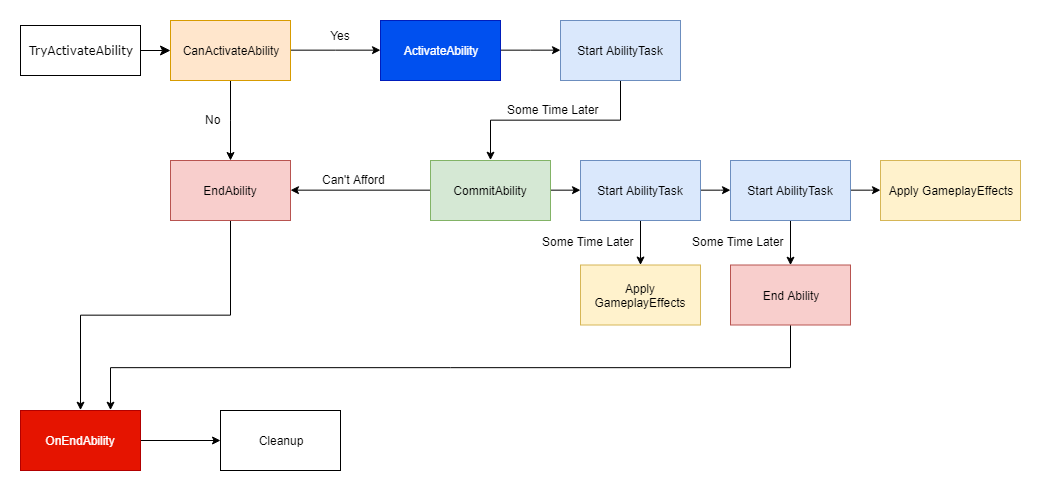

The diagram above was exported from draw.io. Its source (the exported page's mxGraphModel, read from the mxfile embedded in the PNG):
<mxGraphModel dx="1185" dy="637" grid="1" gridSize="10" guides="1" tooltips="1" connect="1" arrows="1" fold="1" page="1" pageScale="1" pageWidth="1100" pageHeight="850" background="#ffffff" math="0" shadow="0">
  <root>
    <mxCell id="0" />
    <mxCell id="1" parent="0" />
    <mxCell id="1fdf3b25b50cf41e-27" style="edgeStyle=none;html=1;labelBackgroundColor=none;startFill=0;startSize=8;endFill=1;endSize=8;fontFamily=Verdana;fontSize=12;entryX=0;entryY=0.5;entryDx=0;entryDy=0;" parent="1" source="17472293e6e8944d-30" target="HGSHU3n2En8N2OA9x5St-2" edge="1">
      <mxGeometry relative="1" as="geometry">
        <mxPoint x="430" y="80" as="targetPoint" />
      </mxGeometry>
    </mxCell>
    <mxCell id="17472293e6e8944d-30" value="TryActivateAbility&lt;br&gt;" style="whiteSpace=wrap;html=1;rounded=0;shadow=0;comic=0;labelBackgroundColor=none;strokeColor=#000000;strokeWidth=1;fillColor=#FFFFFF;fontFamily=Verdana;fontSize=12;fontColor=#000000;align=center;" parent="1" vertex="1">
      <mxGeometry x="60" y="55" width="120" height="50" as="geometry" />
    </mxCell>
    <mxCell id="HGSHU3n2En8N2OA9x5St-7" value="" style="edgeStyle=orthogonalEdgeStyle;rounded=0;orthogonalLoop=1;jettySize=auto;html=1;" edge="1" parent="1" source="HGSHU3n2En8N2OA9x5St-2" target="HGSHU3n2En8N2OA9x5St-6">
      <mxGeometry relative="1" as="geometry">
        <Array as="points">
          <mxPoint x="270" y="150" />
          <mxPoint x="270" y="150" />
        </Array>
      </mxGeometry>
    </mxCell>
    <mxCell id="HGSHU3n2En8N2OA9x5St-10" value="" style="edgeStyle=orthogonalEdgeStyle;rounded=0;orthogonalLoop=1;jettySize=auto;html=1;entryX=0;entryY=0.5;entryDx=0;entryDy=0;" edge="1" parent="1" source="HGSHU3n2En8N2OA9x5St-2" target="HGSHU3n2En8N2OA9x5St-54">
      <mxGeometry relative="1" as="geometry">
        <mxPoint x="480" y="80" as="targetPoint" />
        <Array as="points" />
      </mxGeometry>
    </mxCell>
    <mxCell id="HGSHU3n2En8N2OA9x5St-2" value="CanActivateAbility" style="rounded=0;whiteSpace=wrap;html=1;fillColor=#ffe6cc;strokeColor=#d79b00;" vertex="1" parent="1">
      <mxGeometry x="210" y="50" width="120" height="60" as="geometry" />
    </mxCell>
    <mxCell id="HGSHU3n2En8N2OA9x5St-68" style="edgeStyle=orthogonalEdgeStyle;rounded=0;orthogonalLoop=1;jettySize=auto;html=1;exitX=0.5;exitY=1;exitDx=0;exitDy=0;entryX=0.5;entryY=0;entryDx=0;entryDy=0;" edge="1" parent="1" source="HGSHU3n2En8N2OA9x5St-6" target="HGSHU3n2En8N2OA9x5St-59">
      <mxGeometry relative="1" as="geometry" />
    </mxCell>
    <mxCell id="HGSHU3n2En8N2OA9x5St-6" value="EndAbility" style="rounded=0;whiteSpace=wrap;html=1;fillColor=#f8cecc;strokeColor=#b85450;" vertex="1" parent="1">
      <mxGeometry x="210" y="190" width="120" height="60" as="geometry" />
    </mxCell>
    <mxCell id="HGSHU3n2En8N2OA9x5St-39" value="" style="edgeStyle=orthogonalEdgeStyle;rounded=0;orthogonalLoop=1;jettySize=auto;html=1;" edge="1" parent="1" source="HGSHU3n2En8N2OA9x5St-32" target="HGSHU3n2En8N2OA9x5St-38">
      <mxGeometry relative="1" as="geometry" />
    </mxCell>
    <mxCell id="HGSHU3n2En8N2OA9x5St-81" style="edgeStyle=orthogonalEdgeStyle;rounded=0;orthogonalLoop=1;jettySize=auto;html=1;exitX=1;exitY=0.5;exitDx=0;exitDy=0;" edge="1" parent="1" source="HGSHU3n2En8N2OA9x5St-32" target="HGSHU3n2En8N2OA9x5St-34">
      <mxGeometry relative="1" as="geometry" />
    </mxCell>
    <mxCell id="HGSHU3n2En8N2OA9x5St-32" value="Start AbilityTask" style="rounded=0;whiteSpace=wrap;html=1;fillColor=#dae8fc;strokeColor=#6c8ebf;" vertex="1" parent="1">
      <mxGeometry x="620" y="190" width="120" height="60" as="geometry" />
    </mxCell>
    <mxCell id="HGSHU3n2En8N2OA9x5St-38" value="Apply GameplayEffects" style="rounded=0;whiteSpace=wrap;html=1;fillColor=#fff2cc;strokeColor=#d6b656;" vertex="1" parent="1">
      <mxGeometry x="620" y="294.5" width="120" height="60" as="geometry" />
    </mxCell>
    <mxCell id="HGSHU3n2En8N2OA9x5St-82" style="edgeStyle=orthogonalEdgeStyle;rounded=0;orthogonalLoop=1;jettySize=auto;html=1;exitX=1;exitY=0.5;exitDx=0;exitDy=0;" edge="1" parent="1" source="HGSHU3n2En8N2OA9x5St-34" target="HGSHU3n2En8N2OA9x5St-36">
      <mxGeometry relative="1" as="geometry" />
    </mxCell>
    <mxCell id="HGSHU3n2En8N2OA9x5St-84" style="edgeStyle=orthogonalEdgeStyle;rounded=0;orthogonalLoop=1;jettySize=auto;html=1;exitX=0.5;exitY=1;exitDx=0;exitDy=0;entryX=0.5;entryY=0;entryDx=0;entryDy=0;" edge="1" parent="1" source="HGSHU3n2En8N2OA9x5St-34" target="HGSHU3n2En8N2OA9x5St-44">
      <mxGeometry relative="1" as="geometry" />
    </mxCell>
    <mxCell id="HGSHU3n2En8N2OA9x5St-34" value="Start AbilityTask" style="rounded=0;whiteSpace=wrap;html=1;fillColor=#dae8fc;strokeColor=#6c8ebf;" vertex="1" parent="1">
      <mxGeometry x="770" y="190" width="120" height="60" as="geometry" />
    </mxCell>
    <mxCell id="HGSHU3n2En8N2OA9x5St-86" style="edgeStyle=orthogonalEdgeStyle;rounded=0;orthogonalLoop=1;jettySize=auto;html=1;exitX=0.5;exitY=1;exitDx=0;exitDy=0;entryX=0.75;entryY=0;entryDx=0;entryDy=0;" edge="1" parent="1" source="HGSHU3n2En8N2OA9x5St-44" target="HGSHU3n2En8N2OA9x5St-59">
      <mxGeometry relative="1" as="geometry" />
    </mxCell>
    <mxCell id="HGSHU3n2En8N2OA9x5St-44" value="End Ability" style="rounded=0;whiteSpace=wrap;html=1;fillColor=#f8cecc;strokeColor=#b85450;" vertex="1" parent="1">
      <mxGeometry x="770" y="294.5" width="120" height="60" as="geometry" />
    </mxCell>
    <mxCell id="HGSHU3n2En8N2OA9x5St-36" value="Apply GameplayEffects" style="rounded=0;whiteSpace=wrap;html=1;fillColor=#fff2cc;strokeColor=#d6b656;" vertex="1" parent="1">
      <mxGeometry x="920" y="190" width="140" height="60" as="geometry" />
    </mxCell>
    <mxCell id="HGSHU3n2En8N2OA9x5St-18" value="Yes" style="text;html=1;strokeColor=none;fillColor=none;align=center;verticalAlign=middle;whiteSpace=wrap;rounded=0;" vertex="1" parent="1">
      <mxGeometry x="360" y="55" width="40" height="20" as="geometry" />
    </mxCell>
    <mxCell id="HGSHU3n2En8N2OA9x5St-25" value="No" style="text;html=1;resizable=0;points=[];autosize=1;align=left;verticalAlign=top;spacingTop=-4;" vertex="1" parent="1">
      <mxGeometry x="243" y="140" width="30" height="20" as="geometry" />
    </mxCell>
    <mxCell id="HGSHU3n2En8N2OA9x5St-31" value="Can't Afford" style="text;html=1;resizable=0;points=[];autosize=1;align=left;verticalAlign=top;spacingTop=-4;" vertex="1" parent="1">
      <mxGeometry x="360" y="200" width="80" height="20" as="geometry" />
    </mxCell>
    <mxCell id="HGSHU3n2En8N2OA9x5St-79" style="edgeStyle=orthogonalEdgeStyle;rounded=0;orthogonalLoop=1;jettySize=auto;html=1;exitX=1;exitY=0.5;exitDx=0;exitDy=0;" edge="1" parent="1" source="HGSHU3n2En8N2OA9x5St-54" target="HGSHU3n2En8N2OA9x5St-78">
      <mxGeometry relative="1" as="geometry" />
    </mxCell>
    <mxCell id="HGSHU3n2En8N2OA9x5St-54" value="ActivateAbility" style="rounded=0;whiteSpace=wrap;html=1;fillColor=#0050ef;strokeColor=#001DBC;fontColor=#ffffff;" vertex="1" parent="1">
      <mxGeometry x="420" y="50" width="120" height="60" as="geometry" />
    </mxCell>
    <mxCell id="HGSHU3n2En8N2OA9x5St-64" style="edgeStyle=orthogonalEdgeStyle;rounded=0;orthogonalLoop=1;jettySize=auto;html=1;exitX=0;exitY=0.5;exitDx=0;exitDy=0;entryX=1;entryY=0.5;entryDx=0;entryDy=0;" edge="1" parent="1" source="HGSHU3n2En8N2OA9x5St-62" target="HGSHU3n2En8N2OA9x5St-6">
      <mxGeometry relative="1" as="geometry" />
    </mxCell>
    <mxCell id="HGSHU3n2En8N2OA9x5St-85" style="edgeStyle=orthogonalEdgeStyle;rounded=0;orthogonalLoop=1;jettySize=auto;html=1;exitX=1;exitY=0.5;exitDx=0;exitDy=0;entryX=0;entryY=0.5;entryDx=0;entryDy=0;" edge="1" parent="1" source="HGSHU3n2En8N2OA9x5St-62" target="HGSHU3n2En8N2OA9x5St-32">
      <mxGeometry relative="1" as="geometry" />
    </mxCell>
    <mxCell id="HGSHU3n2En8N2OA9x5St-62" value="CommitAbility" style="rounded=0;whiteSpace=wrap;html=1;fillColor=#d5e8d4;strokeColor=#82b366;" vertex="1" parent="1">
      <mxGeometry x="470" y="190" width="120" height="60" as="geometry" />
    </mxCell>
    <mxCell id="HGSHU3n2En8N2OA9x5St-61" value="" style="edgeStyle=orthogonalEdgeStyle;rounded=0;orthogonalLoop=1;jettySize=auto;html=1;" edge="1" parent="1" source="HGSHU3n2En8N2OA9x5St-59" target="HGSHU3n2En8N2OA9x5St-60">
      <mxGeometry relative="1" as="geometry" />
    </mxCell>
    <mxCell id="HGSHU3n2En8N2OA9x5St-59" value="OnEndAbility" style="rounded=0;whiteSpace=wrap;html=1;fillColor=#e51400;strokeColor=#B20000;fontColor=#ffffff;" vertex="1" parent="1">
      <mxGeometry x="60" y="440" width="120" height="60" as="geometry" />
    </mxCell>
    <mxCell id="HGSHU3n2En8N2OA9x5St-60" value="Cleanup" style="rounded=0;whiteSpace=wrap;html=1;" vertex="1" parent="1">
      <mxGeometry x="260" y="440" width="120" height="60" as="geometry" />
    </mxCell>
    <mxCell id="HGSHU3n2En8N2OA9x5St-83" style="edgeStyle=orthogonalEdgeStyle;rounded=0;orthogonalLoop=1;jettySize=auto;html=1;exitX=0.5;exitY=1;exitDx=0;exitDy=0;entryX=0.5;entryY=0;entryDx=0;entryDy=0;" edge="1" parent="1" source="HGSHU3n2En8N2OA9x5St-78" target="HGSHU3n2En8N2OA9x5St-62">
      <mxGeometry relative="1" as="geometry" />
    </mxCell>
    <mxCell id="HGSHU3n2En8N2OA9x5St-78" value="Start AbilityTask" style="rounded=0;whiteSpace=wrap;html=1;fillColor=#dae8fc;strokeColor=#6c8ebf;" vertex="1" parent="1">
      <mxGeometry x="600" y="50" width="120" height="60" as="geometry" />
    </mxCell>
    <mxCell id="HGSHU3n2En8N2OA9x5St-87" value="Some Time Later" style="text;html=1;resizable=0;points=[];autosize=1;align=left;verticalAlign=top;spacingTop=-4;" vertex="1" parent="1">
      <mxGeometry x="580" y="262.5" width="110" height="20" as="geometry" />
    </mxCell>
    <mxCell id="HGSHU3n2En8N2OA9x5St-88" value="Some Time Later" style="text;html=1;resizable=0;points=[];autosize=1;align=left;verticalAlign=top;spacingTop=-4;" vertex="1" parent="1">
      <mxGeometry x="545" y="130" width="110" height="20" as="geometry" />
    </mxCell>
    <mxCell id="HGSHU3n2En8N2OA9x5St-89" value="Some Time Later" style="text;html=1;resizable=0;points=[];autosize=1;align=left;verticalAlign=top;spacingTop=-4;" vertex="1" parent="1">
      <mxGeometry x="730" y="262.5" width="110" height="20" as="geometry" />
    </mxCell>
  </root>
</mxGraphModel>